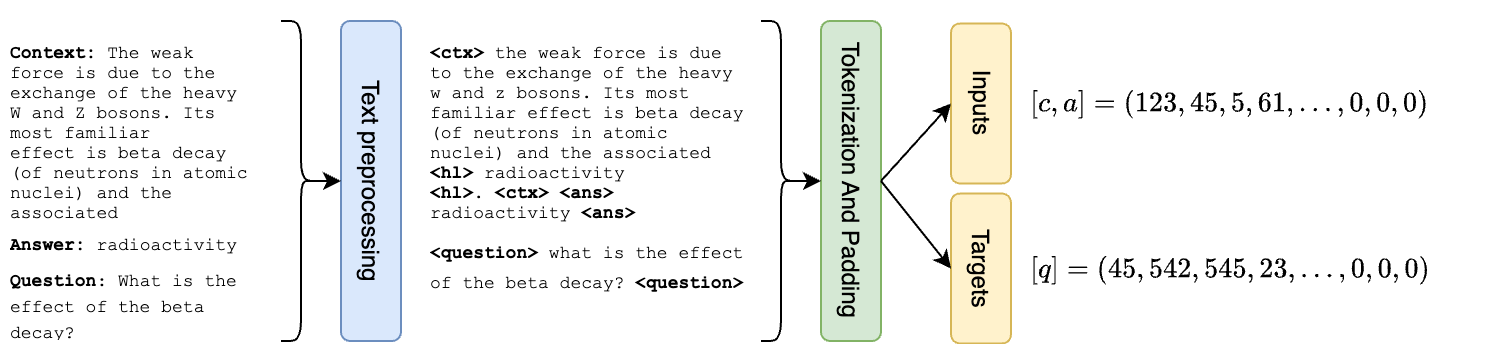

The diagram above was exported from draw.io. Its source (the exported page's mxGraphModel, read from the mxfile embedded in the PNG):
<mxGraphModel dx="1147" dy="638" grid="1" gridSize="10" guides="1" tooltips="1" connect="1" arrows="1" fold="1" page="1" pageScale="1" pageWidth="1169" pageHeight="827" math="1" shadow="0">
  <root>
    <mxCell id="0" />
    <mxCell id="1" parent="0" />
    <mxCell id="2dv-jTSmXkLvIiNW-61q-8" value="Text preprocessing" style="rounded=1;html=1;direction=east;rotation=90;fillColor=#dae8fc;strokeColor=#6c8ebf;" vertex="1" parent="1">
      <mxGeometry x="145" y="105" width="160" height="30" as="geometry" />
    </mxCell>
    <mxCell id="2dv-jTSmXkLvIiNW-61q-10" value="Tokenization And Padding" style="rounded=1;whiteSpace=wrap;html=1;rotation=90;fillColor=#d5e8d4;strokeColor=#82b366;" vertex="1" parent="1">
      <mxGeometry x="385" y="105" width="160" height="30" as="geometry" />
    </mxCell>
    <mxCell id="2dv-jTSmXkLvIiNW-61q-11" value="&lt;h1 style=&quot;line-height: 100%; font-size: 9px;&quot;&gt;&lt;font style=&quot;font-size: 9px;&quot;&gt;&lt;font style=&quot;background-color: initial; font-size: 9px;&quot; face=&quot;Courier New&quot;&gt;&lt;br&gt;&lt;/font&gt;&lt;/font&gt;&lt;/h1&gt;&lt;h1 style=&quot;line-height: 100%; font-size: 9px;&quot;&gt;&lt;font style=&quot;font-size: 9px;&quot;&gt;&lt;font style=&quot;background-color: initial; font-size: 9px;&quot; face=&quot;Courier New&quot;&gt;&amp;lt;ctx&amp;gt;&lt;/font&gt;&lt;font style=&quot;background-color: initial; font-weight: normal; font-size: 9px;&quot; face=&quot;Courier New&quot;&gt;&amp;nbsp;t&lt;/font&gt;&lt;font style=&quot;background-color: initial; font-weight: normal; font-size: 9px;&quot; face=&quot;Courier New&quot;&gt;he weak force is due to the exchange of&amp;nbsp;the heavy w and z bosons.&amp;nbsp;&lt;/font&gt;&lt;font style=&quot;font-size: 9px;&quot; face=&quot;Courier New&quot;&gt;&lt;span style=&quot;font-weight: 400;&quot;&gt;Its most familiar effect&amp;nbsp;&lt;/span&gt;&lt;/font&gt;&lt;font style=&quot;background-color: initial; font-weight: normal; font-size: 9px;&quot; face=&quot;Courier New&quot;&gt;is beta decay (of neutrons in atomic nuclei) and&amp;nbsp;&lt;/font&gt;&lt;font style=&quot;background-color: initial; font-weight: normal; font-size: 9px;&quot; face=&quot;Courier New&quot;&gt;the associated &lt;/font&gt;&lt;font style=&quot;background-color: initial; font-size: 9px;&quot; face=&quot;Courier New&quot;&gt;&amp;lt;hl&amp;gt;&lt;/font&gt;&lt;font style=&quot;background-color: initial; font-weight: normal; font-size: 9px;&quot; face=&quot;Courier New&quot;&gt; radioactivity &lt;/font&gt;&lt;font style=&quot;background-color: initial; font-size: 9px;&quot; face=&quot;Courier New&quot;&gt;&amp;lt;hl&amp;gt;.&lt;/font&gt;&lt;font style=&quot;background-color: initial; font-size: 9px;&quot; face=&quot;Courier New&quot;&gt;&lt;span style=&quot;background-color: initial;&quot;&gt;&lt;span style=&quot;font-weight: normal;&quot;&gt;&amp;nbsp;&lt;/span&gt;&amp;lt;ctx&amp;gt;&amp;nbsp;&lt;/span&gt;&lt;/font&gt;&lt;font style=&quot;font-size: 9px;&quot; face=&quot;Courier New&quot;&gt;&amp;lt;ans&amp;gt;&lt;/font&gt;&lt;font style=&quot;font-weight: normal; font-size: 9px;&quot; face=&quot;Courier New&quot;&gt; radioactivity &lt;/font&gt;&lt;font style=&quot;font-size: 9px;&quot; face=&quot;Courier New&quot;&gt;&amp;lt;ans&amp;gt;&lt;/font&gt;&lt;/font&gt;&lt;/h1&gt;&lt;div&gt;&lt;font style=&quot;font-size: 9px;&quot;&gt;&lt;font style=&quot;font-size: 9px;&quot; face=&quot;Courier New&quot;&gt;&lt;b&gt;&amp;lt;question&amp;gt; &lt;/b&gt;what is the effect of the beta decay? &lt;b&gt;&amp;lt;question&amp;gt;&lt;/b&gt;&lt;/font&gt;&lt;/font&gt;&lt;/div&gt;&lt;div style=&quot;line-height: 100%; font-size: 9px;&quot;&gt;&lt;br&gt;&lt;/div&gt;" style="text;html=1;strokeColor=none;fillColor=none;spacing=5;spacingTop=-20;whiteSpace=wrap;overflow=hidden;rounded=0;" vertex="1" parent="1">
      <mxGeometry x="250" y="40" width="170" height="160" as="geometry" />
    </mxCell>
    <mxCell id="2dv-jTSmXkLvIiNW-61q-12" value="&lt;h1 style=&quot;line-height: 100%; font-size: 9px;&quot;&gt;&lt;font style=&quot;font-size: 9px;&quot;&gt;&lt;font style=&quot;background-color: initial; font-size: 9px;&quot; face=&quot;Courier New&quot;&gt;&lt;br&gt;&lt;/font&gt;&lt;/font&gt;&lt;/h1&gt;&lt;h1 style=&quot;line-height: 100%; font-size: 9px;&quot;&gt;&lt;font style=&quot;font-size: 9px;&quot;&gt;&lt;font style=&quot;background-color: initial; font-size: 9px;&quot; face=&quot;Courier New&quot;&gt;Context:&lt;/font&gt;&lt;font style=&quot;background-color: initial; font-weight: normal; font-size: 9px;&quot; face=&quot;Courier New&quot;&gt;&amp;nbsp;T&lt;/font&gt;&lt;font style=&quot;background-color: initial; font-weight: normal; font-size: 9px;&quot; face=&quot;Courier New&quot;&gt;he weak force is due to the exchange of&amp;nbsp;the heavy W and Z bosons.&amp;nbsp;&lt;/font&gt;&lt;font style=&quot;font-size: 9px;&quot; face=&quot;Courier New&quot;&gt;&lt;span style=&quot;font-weight: 400;&quot;&gt;Its most familiar effect&amp;nbsp;&lt;/span&gt;&lt;/font&gt;&lt;font style=&quot;background-color: initial; font-weight: normal; font-size: 9px;&quot; face=&quot;Courier New&quot;&gt;is beta decay (of neutrons in atomic nuclei) and&amp;nbsp;&lt;/font&gt;&lt;font style=&quot;background-color: initial; font-weight: normal; font-size: 9px;&quot; face=&quot;Courier New&quot;&gt;the associated&amp;nbsp;&lt;/font&gt;&lt;/font&gt;&lt;/h1&gt;&lt;h1 style=&quot;line-height: 100%; font-size: 9px;&quot;&gt;&lt;font style=&quot;font-size: 9px;&quot;&gt;&lt;font style=&quot;background-color: initial; font-size: 9px;&quot; face=&quot;Courier New&quot;&gt;Answer:&amp;nbsp;&lt;/font&gt;&lt;font style=&quot;background-color: initial; font-weight: normal; font-size: 9px;&quot; face=&quot;Courier New&quot;&gt;radioactivity&lt;/font&gt;&lt;/font&gt;&lt;/h1&gt;&lt;div style=&quot;line-height: 90%;&quot;&gt;&lt;font style=&quot;&quot;&gt;&lt;font style=&quot;font-size: 9px; background-color: initial;&quot; face=&quot;Courier New&quot;&gt;&lt;b&gt;Question&lt;/b&gt;&lt;/font&gt;&lt;font style=&quot;font-size: 9px; background-color: initial; font-weight: normal;&quot; face=&quot;Courier New&quot;&gt;: &lt;/font&gt;&lt;font style=&quot;background-color: initial; font-weight: normal; font-size: 9px;&quot; face=&quot;Courier New&quot;&gt;What is the effect of the beta decay?&lt;/font&gt;&lt;/font&gt;&lt;/div&gt;&lt;div&gt;&lt;font style=&quot;font-size: 9px;&quot;&gt;&lt;font style=&quot;background-color: initial; font-weight: normal; font-size: 9px;&quot; face=&quot;Courier New&quot;&gt;&lt;br&gt;&lt;/font&gt;&lt;/font&gt;&lt;/div&gt;&lt;div style=&quot;line-height: 100%; font-size: 9px;&quot;&gt;&lt;br&gt;&lt;/div&gt;" style="text;html=1;strokeColor=none;fillColor=none;spacing=5;spacingTop=-20;whiteSpace=wrap;overflow=hidden;rounded=0;" vertex="1" parent="1">
      <mxGeometry x="40" y="40" width="130" height="160" as="geometry" />
    </mxCell>
    <mxCell id="2dv-jTSmXkLvIiNW-61q-18" value="" style="shape=curlyBracket;whiteSpace=wrap;html=1;rounded=1;flipH=1;labelPosition=right;verticalLabelPosition=middle;align=left;verticalAlign=middle;" vertex="1" parent="1">
      <mxGeometry x="180" y="40" width="20" height="160" as="geometry" />
    </mxCell>
    <mxCell id="2dv-jTSmXkLvIiNW-61q-19" value="" style="endArrow=classic;html=1;rounded=0;entryX=0.5;entryY=1;entryDx=0;entryDy=0;exitX=0.1;exitY=0.5;exitDx=0;exitDy=0;exitPerimeter=0;" edge="1" parent="1" source="2dv-jTSmXkLvIiNW-61q-18" target="2dv-jTSmXkLvIiNW-61q-8">
      <mxGeometry width="50" height="50" relative="1" as="geometry">
        <mxPoint x="300" y="210" as="sourcePoint" />
        <mxPoint x="350" y="160" as="targetPoint" />
      </mxGeometry>
    </mxCell>
    <mxCell id="2dv-jTSmXkLvIiNW-61q-20" value="" style="shape=curlyBracket;whiteSpace=wrap;html=1;rounded=1;flipH=1;labelPosition=right;verticalLabelPosition=middle;align=left;verticalAlign=middle;" vertex="1" parent="1">
      <mxGeometry x="420" y="40" width="20" height="160" as="geometry" />
    </mxCell>
    <mxCell id="2dv-jTSmXkLvIiNW-61q-21" value="" style="endArrow=classic;html=1;rounded=0;exitX=0.1;exitY=0.5;exitDx=0;exitDy=0;exitPerimeter=0;entryX=0.5;entryY=1;entryDx=0;entryDy=0;" edge="1" parent="1" source="2dv-jTSmXkLvIiNW-61q-20" target="2dv-jTSmXkLvIiNW-61q-10">
      <mxGeometry width="50" height="50" relative="1" as="geometry">
        <mxPoint x="370" y="90" as="sourcePoint" />
        <mxPoint x="420" y="40" as="targetPoint" />
      </mxGeometry>
    </mxCell>
    <mxCell id="2dv-jTSmXkLvIiNW-61q-22" value="&lt;font style=&quot;font-size: 12px;&quot;&gt;$$ [q] = ( 45, 542, 545, 23, \ldots, 0,0,0) $$&lt;/font&gt;" style="text;html=1;strokeColor=none;fillColor=none;align=center;verticalAlign=middle;whiteSpace=wrap;rounded=0;" vertex="1" parent="1">
      <mxGeometry x="515" y="148.75" width="280" height="30" as="geometry" />
    </mxCell>
    <mxCell id="2dv-jTSmXkLvIiNW-61q-23" value="$$ [c, a] = (123, 45, 5, 61,&amp;nbsp; \ldots, 0,0,0) $$" style="text;html=1;strokeColor=none;fillColor=none;align=center;verticalAlign=middle;whiteSpace=wrap;rounded=0;" vertex="1" parent="1">
      <mxGeometry x="530" y="61.25" width="250" height="40" as="geometry" />
    </mxCell>
    <mxCell id="2dv-jTSmXkLvIiNW-61q-25" value="Inputs" style="rounded=1;whiteSpace=wrap;html=1;rotation=90;fillColor=#fff2cc;strokeColor=#d6b656;" vertex="1" parent="1">
      <mxGeometry x="490" y="66.25" width="80" height="30" as="geometry" />
    </mxCell>
    <mxCell id="2dv-jTSmXkLvIiNW-61q-27" value="Targets" style="rounded=1;whiteSpace=wrap;html=1;rotation=90;fillColor=#fff2cc;strokeColor=#d6b656;" vertex="1" parent="1">
      <mxGeometry x="492.5" y="148.75" width="75" height="30" as="geometry" />
    </mxCell>
    <mxCell id="2dv-jTSmXkLvIiNW-61q-28" value="" style="endArrow=classic;html=1;rounded=0;entryX=0.5;entryY=1;entryDx=0;entryDy=0;exitX=0.5;exitY=0;exitDx=0;exitDy=0;" edge="1" parent="1" source="2dv-jTSmXkLvIiNW-61q-10" target="2dv-jTSmXkLvIiNW-61q-25">
      <mxGeometry width="50" height="50" relative="1" as="geometry">
        <mxPoint x="490" y="120" as="sourcePoint" />
        <mxPoint x="540" y="70" as="targetPoint" />
      </mxGeometry>
    </mxCell>
    <mxCell id="2dv-jTSmXkLvIiNW-61q-29" value="" style="endArrow=classic;html=1;rounded=0;entryX=0.5;entryY=1;entryDx=0;entryDy=0;exitX=0.5;exitY=0;exitDx=0;exitDy=0;" edge="1" parent="1" source="2dv-jTSmXkLvIiNW-61q-10" target="2dv-jTSmXkLvIiNW-61q-27">
      <mxGeometry width="50" height="50" relative="1" as="geometry">
        <mxPoint x="490" y="120" as="sourcePoint" />
        <mxPoint x="540" y="90" as="targetPoint" />
      </mxGeometry>
    </mxCell>
  </root>
</mxGraphModel>